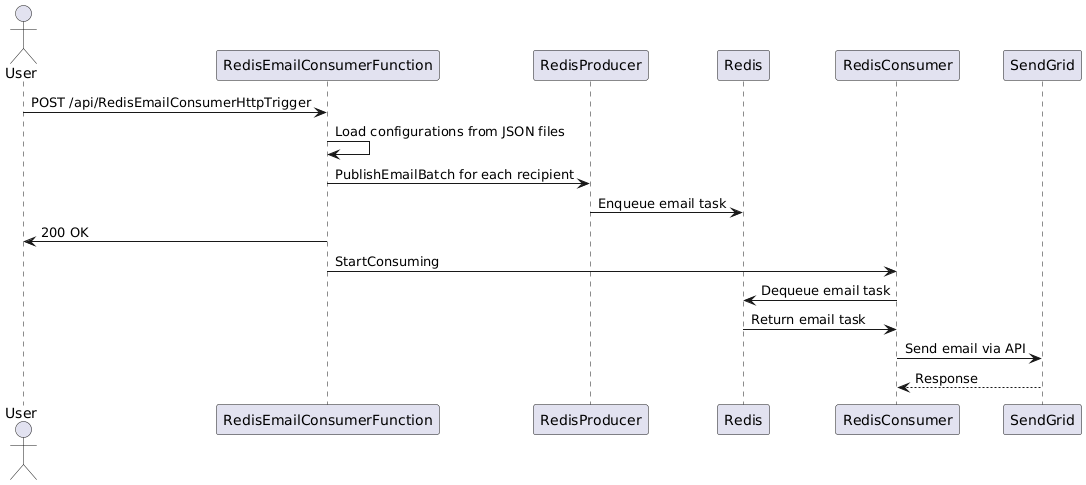

The diagram above was rendered by PlantUML. Its source (embedded in the PNG):
@startuml
actor User
participant "RedisEmailConsumerFunction" as Function
participant "RedisProducer" as Producer
participant "Redis" as Redis
participant "RedisConsumer" as Consumer
participant "SendGrid" as SendGrid

User -> Function: POST /api/RedisEmailConsumerHttpTrigger
Function -> Function: Load configurations from JSON files
Function -> Producer: PublishEmailBatch for each recipient
Producer -> Redis: Enqueue email task
Function -> User: 200 OK

Function -> Consumer: StartConsuming
Consumer -> Redis: Dequeue email task
Redis -> Consumer: Return email task
Consumer -> SendGrid: Send email via API
SendGrid --> Consumer: Response
@enduml